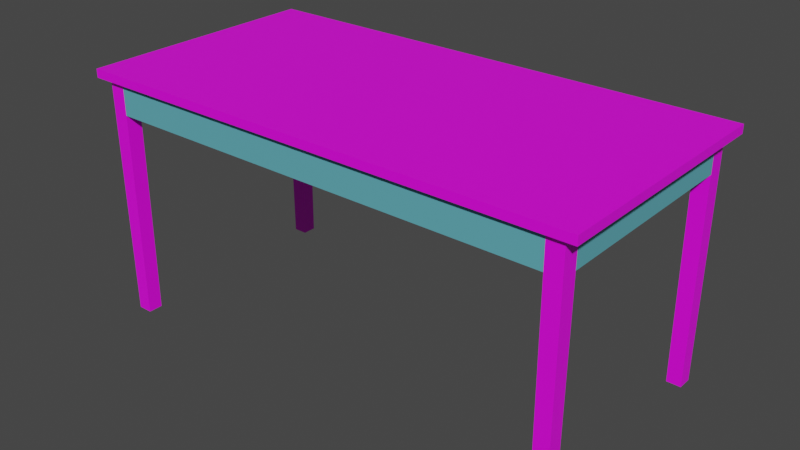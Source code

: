 # Source: bench.blend  (saved by Blender 2.82.7; exported with 4.5.12 LTS)
import bpy
from mathutils import Matrix  # noqa: F401  (used for matrix-valued properties, if any)

bpy.ops.wm.read_factory_settings(use_empty=True)
scene = bpy.context.scene
scene.name = 'Scene'

# ---- collections
col_collection = bpy.data.collections.new('Collection'); scene.collection.children.link(col_collection)
col_bench = bpy.data.collections.new('bench'); col_collection.children.link(col_bench)

# ---- images (referenced by path relative to the original .blend; pixels are not part of the script)
import os
ASSET_DIR = os.environ.get("B2B_ASSET_DIR", "")  # directory of the original .blend (textures are referenced by path, not embedded)
HERE = os.path.dirname(os.path.abspath(__file__))  # packed textures are extracted next to this script under _unpacked/

def load_image(name, relpath, width, height, colorspace="sRGB"):
    """Load a texture the original file referenced (path relative to the .blend, or extracted next to this script)."""
    p = next((c for c in (os.path.join(HERE, relpath), os.path.join(ASSET_DIR, relpath)) if relpath and os.path.exists(c)), "")
    if p:
        img = bpy.data.images.load(p, check_existing=True)
        img.name = name
    else:  # same state as the original file: an image datablock whose file is absent (Cycles renders it pink)
        img = bpy.data.images.new(name, width, height)
        img.source = "FILE"
        img.filepath = "//" + (relpath or name)
    img.colorspace_settings.name = colorspace
    return img
img_desk_texture_jpg = load_image('desk-texture.jpg', 'desk-texture.jpg', 1024, 1024, 'sRGB')
img_black_png = load_image('black.png', 'black.png', 1024, 1024, 'sRGB')

# ---- materials (node trees are filled in below, after node groups)
mat_tabletop = bpy.data.materials.new('tabletop')
mat_bench = bpy.data.materials.new('bench')
mat_black = bpy.data.materials.new('black')

# ---- material node trees
mat_tabletop.use_nodes = True; mat_tabletop.node_tree.nodes.clear()
_N = mat_tabletop.node_tree.nodes; _L = mat_tabletop.node_tree.links
n0 = _N.new('ShaderNodeOutputMaterial'); n0.name = 'Material Output'; n0.location = (300, 300)
n1 = _N.new('ShaderNodeBsdfPrincipled'); n1.name = 'Principled BSDF'; n1.location = (10, 300)
n1.distribution = 'GGX'
n1.subsurface_method = 'BURLEY'
n1.inputs[3].default_value = 1.45
n1.inputs[27].default_value = (0.0, 0.0, 0.0, 1.0)
n1.inputs[28].default_value = 1.0
n2 = _N.new('ShaderNodeTexImage'); n2.name = 'Image Texture'; n2.location = (-300, 220)
n3 = _N.new('ShaderNodeTexImage'); n3.name = 'Image Texture.001'; n3.location = (-280, 275)
n3.image = img_desk_texture_jpg
_L.new(n1.outputs[0], n0.inputs[0])
_L.new(n3.outputs[0], n1.inputs[0])
n0.is_active_output = True
mat_bench.use_nodes = True; mat_bench.node_tree.nodes.clear()
_N = mat_bench.node_tree.nodes; _L = mat_bench.node_tree.links
n0 = _N.new('ShaderNodeOutputMaterial'); n0.name = 'Material Output'; n0.location = (300, 300)
n1 = _N.new('ShaderNodeBsdfPrincipled'); n1.name = 'Principled BSDF'; n1.location = (10, 300)
n1.distribution = 'GGX'
n1.subsurface_method = 'BURLEY'
n1.inputs[3].default_value = 1.45
n1.inputs[27].default_value = (0.0, 0.0, 0.0, 1.0)
n1.inputs[28].default_value = 1.0
n2 = _N.new('ShaderNodeTexImage'); n2.name = 'Image Texture'; n2.location = (-300, 220)
n3 = _N.new('ShaderNodeRGB'); n3.name = 'RGB'; n3.location = (-280, 275)
n3.outputs[0].default_value = (0.1173, 0.4257, 0.5, 1.0)
_L.new(n1.outputs[0], n0.inputs[0])
_L.new(n3.outputs[0], n1.inputs[0])
n0.is_active_output = True
mat_black.use_nodes = True; mat_black.node_tree.nodes.clear()
_N = mat_black.node_tree.nodes; _L = mat_black.node_tree.links
n0 = _N.new('ShaderNodeOutputMaterial'); n0.name = 'Material Output'; n0.location = (300, 300)
n1 = _N.new('ShaderNodeBsdfPrincipled'); n1.name = 'Principled BSDF'; n1.location = (10, 300)
n1.distribution = 'GGX'
n1.subsurface_method = 'BURLEY'
n1.inputs[3].default_value = 1.45
n1.inputs[27].default_value = (0.0, 0.0, 0.0, 1.0)
n1.inputs[28].default_value = 1.0
n2 = _N.new('ShaderNodeTexImage'); n2.name = 'Image Texture'; n2.location = (-280, 275)
n2.image = img_black_png
_L.new(n1.outputs[0], n0.inputs[0])
_L.new(n2.outputs[0], n1.inputs[0])
n0.is_active_output = True

# ---- world
world_world = bpy.data.worlds.new('World'); scene.world = world_world
world_world.use_nodes = True; world_world.node_tree.nodes.clear()
_N = world_world.node_tree.nodes; _L = world_world.node_tree.links
n0 = _N.new('ShaderNodeOutputWorld'); n0.name = 'World Output'; n0.location = (300, 300)
n1 = _N.new('ShaderNodeBackground'); n1.name = 'Background'; n1.location = (10, 300)
n1.inputs[0].default_value = (0.05088, 0.05088, 0.05088, 1.0)
_L.new(n1.outputs[0], n0.inputs[0])
n0.is_active_output = True
world_world.color = (0.05088, 0.05088, 0.05088)
world_world.use_sun_shadow = False
world_world.sun_shadow_jitter_overblur = 0.0

# ---- meshes
me_plane_001 = bpy.data.meshes.new('Plane.001')
me_plane_001.from_pydata([(-0.8001, -0.3931, 0.7874), (0.8001, -0.3931, 0.7874), (-0.8001, 0.3931, 0.7874), (0.8001, 0.3931, 0.7874), (-0.8001, -0.3931, 0.7607), (0.8001, -0.3931, 0.7607), (-0.8001, 0.3931, 0.7607), (0.8001, 0.3931, 0.7607)], [], [(1, 3, 2, 0), (5, 4, 6, 7), (3, 1, 5, 7), (1, 0, 4, 5), (2, 3, 7, 6), (0, 2, 6, 4)])
_uv = me_plane_001.uv_layers.new(name='UVMap')
_uv.uv.foreach_set('vector', [0.2426, 1.0, 0.2426, 0.5087, 0.6869, 0.5087, 0.6869, 1.0, 0.2426, 0.5242, 0.6869, 0.5242, 0.6869, 1.0, 0.2426, 1.0, 0.2426, 0.5087, 0.2426, 1.0, 0.2354, 1.0, 0.2354, 0.5087, 0.2426, 0.03228, 0.6869, 0.03228, 0.6869, 0.04842, 0.2426, 0.04842, 0.6869, 0.03228, 0.2426, 0.03228, 0.2426, 0.01614, 0.6869, 0.01614, 0.6869, 1.023, 0.6869, 0.5242, 0.6935, 0.5242, 0.6935, 1.023])
me_plane_001.materials.append(mat_tabletop)
me_plane_001.use_remesh_fix_poles = True
me_plane_001.use_remesh_preserve_attributes = False
me_plane_001.use_mirror_vertex_groups = False
me_plane_001.update()
me_plane_002 = bpy.data.meshes.new('Plane.002')
me_plane_002.from_pydata([(0.762, -0.6586, -0.1016), (0.762, 0.6586, -0.1016), (-0.7366, 0.6586, -0.1016), (-0.762, 0.6586, -0.1016), (-0.762, -0.6586, -0.1016), (-0.7366, -0.6586, -0.1016), (-0.7112, -0.762, -0.1016), (0.7112, -0.762, -0.1016), (0.7112, 0.7103, -0.1016), (0.7112, 0.762, -0.1016), (-0.7112, 0.762, -0.1016), (-0.7112, 0.7103, -0.1016), (0.7112, -0.7103, -0.1016), (-0.7112, -0.7103, -0.1016), (0.7366, 0.6586, -0.1016), (0.7366, -0.6586, -0.1016), (0.762, -0.6586, 9.686e-08), (0.762, 0.6586, 9.686e-08), (-0.7366, 0.6586, 9.686e-08), (-0.762, 0.6586, 9.686e-08), (-0.762, -0.6586, 9.686e-08), (-0.7366, -0.6586, 9.686e-08), (-0.7112, -0.762, 9.686e-08), (0.7112, -0.762, 9.686e-08), (0.7112, 0.7103, 9.686e-08), (0.7112, 0.762, 9.686e-08), (-0.7112, 0.762, 9.686e-08), (-0.7112, 0.7103, 9.686e-08), (0.7112, -0.7103, 9.686e-08), (-0.7112, -0.7103, 9.686e-08), (0.7366, 0.6586, 9.686e-08), (0.7366, -0.6586, 9.686e-08)], [], [(15, 14, 1, 0), (11, 10, 9, 8), (6, 13, 12, 7), (4, 3, 2, 5), (31, 16, 17, 30), (27, 24, 25, 26), (22, 23, 28, 29), (20, 21, 18, 19), (15, 0, 16, 31), (10, 11, 27, 26), (0, 1, 17, 16), (14, 15, 31, 30), (11, 8, 24, 27), (2, 3, 19, 18), (7, 12, 28, 23), (3, 4, 20, 19), (13, 6, 22, 29), (4, 5, 21, 20), (12, 13, 29, 28), (6, 7, 23, 22), (5, 2, 18, 21), (8, 9, 25, 24), (1, 14, 30, 17), (9, 10, 26, 25)])
_uv = me_plane_002.uv_layers.new(name='UVMap')
_uv.uv.foreach_set('vector', [1.0, 0.0, 1.0, 1.0, 1.0, 1.0, 1.0, 0.0, 0.0, 1.0, 0.0, 1.0, 1.0, 1.0, 1.0, 1.0, 0.0, 0.0, 0.0, 0.0, 1.0, 0.0, 1.0, 0.0, 0.0, 0.0, 0.0, 1.0, 0.0, 1.0, 0.0, 0.0, 1.0, 0.0, 1.0, 0.0, 1.0, 1.0, 1.0, 1.0, 0.0, 1.0, 1.0, 1.0, 1.0, 1.0, 0.0, 1.0, 0.0, 0.0, 1.0, 0.0, 1.0, 0.0, 0.0, 0.0, 0.0, 0.0, 0.0, 0.0, 0.0, 1.0, 0.0, 1.0, 1.0, 0.0, 1.0, 0.0, 1.0, 0.0, 1.0, 0.0, 0.0, 1.0, 0.0, 1.0, 0.0, 1.0, 0.0, 1.0, 1.0, 0.0, 1.0, 1.0, 1.0, 1.0, 1.0, 0.0, 1.0, 1.0, 1.0, 0.0, 1.0, 0.0, 1.0, 1.0, 0.0, 1.0, 1.0, 1.0, 1.0, 1.0, 0.0, 1.0, 0.0, 1.0, 0.0, 1.0, 0.0, 1.0, 0.0, 1.0, 1.0, 0.0, 1.0, 0.0, 1.0, 0.0, 1.0, 0.0, 0.0, 1.0, 0.0, 0.0, 0.0, 0.0, 0.0, 1.0, 0.0, 0.0, 0.0, 0.0, 0.0, 0.0, 0.0, 0.0, 0.0, 0.0, 0.0, 0.0, 0.0, 0.0, 0.0, 0.0, 1.0, 0.0, 0.0, 0.0, 0.0, 0.0, 1.0, 0.0, 0.0, 0.0, 1.0, 0.0, 1.0, 0.0, 0.0, 0.0, 0.0, 0.0, 0.0, 1.0, 0.0, 1.0, 0.0, 0.0, 1.0, 1.0, 1.0, 1.0, 1.0, 1.0, 1.0, 1.0, 1.0, 1.0, 1.0, 1.0, 1.0, 1.0, 1.0, 1.0, 1.0, 1.0, 0.0, 1.0, 0.0, 1.0, 1.0, 1.0])
me_plane_002.materials.append(mat_bench)
me_plane_002.use_remesh_fix_poles = True
me_plane_002.use_remesh_preserve_attributes = False
me_plane_002.use_mirror_vertex_groups = False
me_plane_002.update()
me_plane_003 = bpy.data.meshes.new('Plane.003')
me_plane_003.from_pydata([(-0.7112, 0.762, 0.0), (-0.762, 0.6586, 0.0), (0.7112, 0.762, 0.0), (-0.762, -0.6586, 0.0), (-0.762, 0.6586, 0.0), (0.7112, 0.6586, 0.0), (-0.762, -0.6586, 0.0), (0.7112, -0.6586, 0.0), (0.7112, 0.6586, 0.0), (0.762, 0.762, 0.0), (0.7112, 0.762, 0.0), (-0.7112, -0.6586, 0.0), (-0.7112, 0.762, 0.0), (0.7112, -0.6586, 0.0), (-0.7112, -0.6586, 0.0), (0.762, 0.6586, 0.0), (0.762, 0.762, 0.0), (-0.762, 0.762, 0.0), (-0.7112, 0.6586, 0.0), (-0.762, -0.762, 0.0), (0.762, -0.762, 0.0), (0.762, -0.6586, 0.0), (0.7112, -0.762, 0.0), (-0.7112, -0.762, 0.0), (0.762, 0.6586, 0.0), (0.7112, 0.762, 0.0), (-0.762, 0.762, 0.0), (-0.7112, 0.6586, 0.0), (-0.762, -0.762, 0.0), (0.762, -0.762, 0.0), (0.762, -0.6586, 0.0), (0.7112, -0.762, 0.0), (-0.7112, -0.762, 0.0), (0.7112, 0.762, 0.0), (0.7112, -0.762, 0.0), (0.7112, -0.6586, 0.0), (0.762, -0.6586, 0.0), (0.762, -0.762, 0.0), (0.762, 0.762, 0.0), (0.762, 0.6586, 0.0), (-0.762, 0.6586, 0.0), (-0.762, 0.762, 0.0), (-0.7112, 0.762, 0.0), (-0.7112, 0.6586, 0.0), (-0.762, -0.6586, 0.0), (-0.7112, -0.6586, 0.0), (-0.7112, -0.762, 0.0), (-0.762, -0.762, 0.0), (0.7112, 0.762, 0.0), (0.7112, 0.6586, 0.0), (0.7112, 0.762, 0.0), (0.7137, -0.7568, -0.762), (0.7137, -0.6638, -0.762), (0.7595, -0.6638, -0.762), (0.7595, -0.7568, -0.762), (0.759, 0.7579, -0.762), (0.759, 0.6648, -0.762), (-0.7595, 0.6638, -0.762), (-0.7595, 0.7568, -0.762), (-0.7137, 0.7568, -0.762), (-0.7137, 0.6638, -0.762), (-0.7595, -0.6638, -0.762), (-0.7137, -0.6638, -0.762), (-0.7137, -0.7568, -0.762), (-0.7595, -0.7568, -0.762), (0.7132, 0.7579, -0.762), (0.7132, 0.6648, -0.762), (0.7132, 0.7579, -0.762)], [], [(20, 21, 7, 22), (3, 19, 23, 14), (17, 1, 18, 12), (29, 30, 13, 31), (6, 28, 32, 11), (10, 25, 5, 15, 16), (26, 4, 27, 0), (2, 33, 8, 24, 9), (44, 61, 64, 47), (36, 53, 52, 35), (46, 63, 62, 45), (49, 66, 56, 39), (13, 35, 34, 31), (8, 49, 39, 24), (29, 37, 36, 30), (30, 36, 35, 13), (0, 42, 41, 26), (24, 39, 38, 9), (2, 48, 50, 33), (4, 40, 43, 27), (26, 41, 40, 4), (33, 50, 49, 8), (27, 43, 42, 0), (28, 47, 46, 32), (11, 45, 44, 6), (31, 34, 37, 29), (32, 46, 45, 11), (9, 38, 48, 2), (6, 44, 47, 28), (54, 51, 52, 53), (61, 62, 63, 64), (58, 59, 60, 57), (65, 55, 56, 66, 67), (35, 52, 51, 34), (48, 65, 67, 50), (40, 57, 60, 43), (37, 54, 53, 36), (50, 67, 66, 49), (42, 59, 58, 41), (39, 56, 55, 38), (47, 64, 63, 46), (41, 58, 57, 40), (34, 51, 54, 37), (43, 60, 59, 42), (38, 55, 65, 48), (45, 62, 61, 44)])
_uv = me_plane_003.uv_layers.new(name='UVMap')
_uv.uv.foreach_set('vector', [1.0, 0.0, 1.0, 0.0, 1.0, 0.0, 1.0, 0.0, 0.0, 0.0, 0.0, 0.0, 0.0, 0.0, 0.0, 0.0, 0.0, 1.0, 0.0, 1.0, 0.0, 1.0, 0.0, 1.0, 1.0, 0.0, 1.0, 0.0, 1.0, 0.0, 1.0, 0.0, 0.0, 0.0, 0.0, 0.0, 0.0, 0.0, 0.0, 0.0, 1.0, 1.0, 1.0, 1.0, 1.0, 1.0, 1.0, 1.0, 1.0, 1.0, 0.0, 1.0, 0.0, 1.0, 0.0, 1.0, 0.0, 1.0, 1.0, 1.0, 1.0, 1.0, 1.0, 1.0, 1.0, 1.0, 1.0, 1.0, 0.0, 0.0, 0.0, 0.0, 0.0, 0.0, 0.0, 0.0, 1.0, 0.0, 1.0, 0.0, 1.0, 0.0, 1.0, 0.0, 0.0, 0.0, 0.0, 0.0, 0.0, 0.0, 0.0, 0.0, 1.0, 1.0, 1.0, 1.0, 1.0, 1.0, 1.0, 1.0, 1.0, 0.0, 1.0, 0.0, 1.0, 0.0, 1.0, 0.0, 1.0, 1.0, 1.0, 1.0, 1.0, 1.0, 1.0, 1.0, 1.0, 0.0, 1.0, 0.0, 1.0, 0.0, 1.0, 0.0, 1.0, 0.0, 1.0, 0.0, 1.0, 0.0, 1.0, 0.0, 0.0, 1.0, 0.0, 1.0, 0.0, 1.0, 0.0, 1.0, 1.0, 1.0, 1.0, 1.0, 1.0, 1.0, 1.0, 1.0, 1.0, 1.0, 1.0, 1.0, 1.0, 1.0, 1.0, 1.0, 0.0, 1.0, 0.0, 1.0, 0.0, 1.0, 0.0, 1.0, 0.0, 1.0, 0.0, 1.0, 0.0, 1.0, 0.0, 1.0, 1.0, 1.0, 1.0, 1.0, 1.0, 1.0, 1.0, 1.0, 0.0, 1.0, 0.0, 1.0, 0.0, 1.0, 0.0, 1.0, 0.0, 0.0, 0.0, 0.0, 0.0, 0.0, 0.0, 0.0, 0.0, 0.0, 0.0, 0.0, 0.0, 0.0, 0.0, 0.0, 1.0, 0.0, 1.0, 0.0, 1.0, 0.0, 1.0, 0.0, 0.0, 0.0, 0.0, 0.0, 0.0, 0.0, 0.0, 0.0, 1.0, 1.0, 1.0, 1.0, 1.0, 1.0, 1.0, 1.0, 0.0, 0.0, 0.0, 0.0, 0.0, 0.0, 0.0, 0.0, 1.0, 0.0, 1.0, 0.0, 1.0, 0.0, 1.0, 0.0, 0.0, 0.0, 0.0, 0.0, 0.0, 0.0, 0.0, 0.0, 0.0, 1.0, 0.0, 1.0, 0.0, 1.0, 0.0, 1.0, 1.0, 1.0, 1.0, 1.0, 1.0, 1.0, 1.0, 1.0, 1.0, 1.0, 1.0, 0.0, 1.0, 0.0, 1.0, 0.0, 1.0, 0.0, 1.0, 1.0, 1.0, 1.0, 1.0, 1.0, 1.0, 1.0, 0.0, 1.0, 0.0, 1.0, 0.0, 1.0, 0.0, 1.0, 1.0, 0.0, 1.0, 0.0, 1.0, 0.0, 1.0, 0.0, 1.0, 1.0, 1.0, 1.0, 1.0, 1.0, 1.0, 1.0, 0.0, 1.0, 0.0, 1.0, 0.0, 1.0, 0.0, 1.0, 1.0, 1.0, 1.0, 1.0, 1.0, 1.0, 1.0, 1.0, 0.0, 0.0, 0.0, 0.0, 0.0, 0.0, 0.0, 0.0, 0.0, 1.0, 0.0, 1.0, 0.0, 1.0, 0.0, 1.0, 1.0, 0.0, 1.0, 0.0, 1.0, 0.0, 1.0, 0.0, 0.0, 1.0, 0.0, 1.0, 0.0, 1.0, 0.0, 1.0, 1.0, 1.0, 1.0, 1.0, 1.0, 1.0, 1.0, 1.0, 0.0, 0.0, 0.0, 0.0, 0.0, 0.0, 0.0, 0.0])
me_plane_003.materials.append(mat_black)
me_plane_003.use_remesh_fix_poles = True
me_plane_003.use_remesh_preserve_attributes = False
me_plane_003.use_mirror_vertex_groups = False
me_plane_003.update()

# ---- objects
ob_counter_top = bpy.data.objects.new('counter-top', me_plane_001)
ob_stretchers = bpy.data.objects.new('stretchers', me_plane_002)
ob_legs = bpy.data.objects.new('legs', me_plane_003)

# ---- transforms, parenting, visibility, modifiers, constraints
ob_counter_top.location = (0.0, 0.0, 0.0)
ob_counter_top.lineart.crease_threshold = 0.0
_m = ob_counter_top.modifiers.new('Fluid', 'FLUID')
ob_stretchers.location = (0.0, 0.0, 0.762)
ob_stretchers.scale = (1.0, 0.4913, 1.0)
ob_stretchers.lineart.crease_threshold = 0.0
ob_legs.location = (0.0, 0.0, 0.762)
ob_legs.scale = (1.0, 0.4913, 1.0)
ob_legs.lineart.crease_threshold = 0.0

# ---- collection membership
col_bench.objects.link(ob_counter_top)
col_bench.objects.link(ob_stretchers)
col_bench.objects.link(ob_legs)

# ---- scene / render settings (as saved in the file)
scene.frame_start = 1; scene.frame_end = 50; scene.frame_set(32)
scene.render.engine = 'CYCLES'
scene.render.film_transparent = True
scene.cycles.use_denoising = False
scene.cycles.samples = 128
scene.cycles.sampling_pattern = 'TABULATED_SOBOL'
scene.cycles.use_adaptive_sampling = False
scene.cycles.use_light_tree = False
scene.cycles.film_transparent_glass = True
scene.cycles.film_transparent_roughness = 0.0
scene.view_settings.view_transform = 'Filmic'
bpy.context.view_layer.update()

# ---- added for rendering (the .blend has no active camera and no usable light): camera, sun
cam_auto = bpy.data.cameras.new('AutoCamera')
cam_auto.lens = 50.0
cam_auto.sensor_width = 36.0
cam_auto.clip_end = 1000.0
ob_auto_camera = bpy.data.objects.new('AutoCamera', cam_auto)
scene.collection.objects.link(ob_auto_camera)
ob_auto_camera.location = (1.80329, -2.16394, 1.83633)
ob_auto_camera.rotation_euler = (1.09748, -7.21219e-08, 0.694738)
scene.camera = ob_auto_camera
light_auto_sun = bpy.data.lights.new('AutoSun', 'SUN')
light_auto_sun.energy = 3.0
light_auto_sun.angle = 0.0523599
ob_auto_sun = bpy.data.objects.new('AutoSun', light_auto_sun)
scene.collection.objects.link(ob_auto_sun)
ob_auto_sun.rotation_euler = (0.872665, 0.174533, 0.523599)
bpy.context.view_layer.update()
